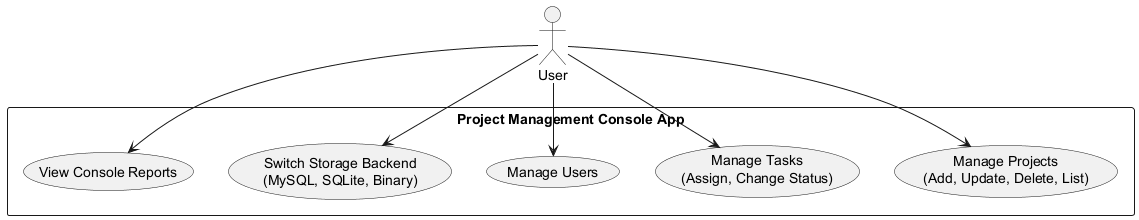

The diagram above was rendered by PlantUML. Its source (embedded in the PNG):
@startuml
actor User as U
rectangle "Project Management Console App" {
    usecase "Manage Projects\n(Add, Update, Delete, List)" as UC1
    usecase "Manage Tasks\n(Assign, Change Status)" as UC2
    usecase "Manage Users" as UC3
    usecase "Switch Storage Backend\n(MySQL, SQLite, Binary)" as UC4
    usecase "View Console Reports" as UC5
}
U --> UC1
U --> UC2
U --> UC3
U --> UC4
U --> UC5
@enduml